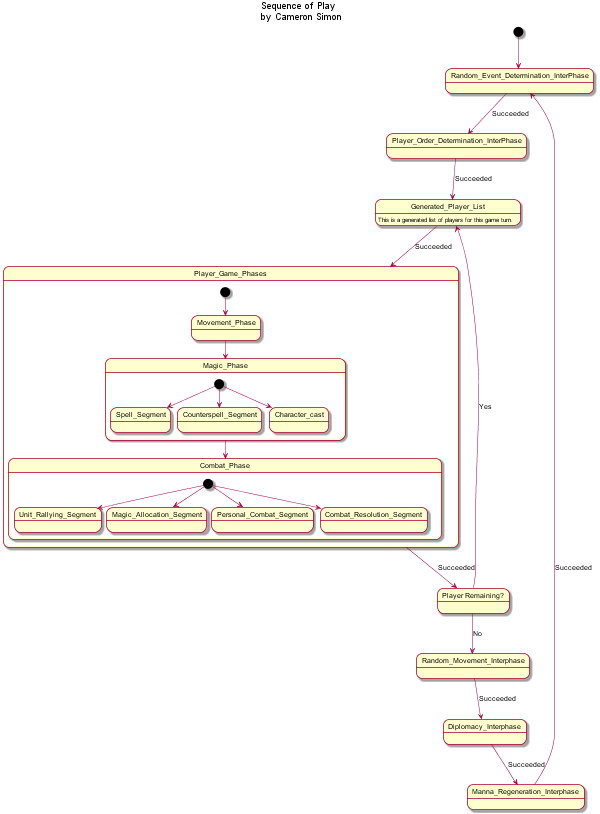

The diagram above was rendered by PlantUML. Its source (embedded in the PNG):
@startuml
title Sequence of Play \n by Cameron Simon

scale 600 width

[*] -down-> Random_Event_Determination_InterPhase
Random_Event_Determination_InterPhase -down-> Player_Order_Determination_InterPhase : Succeeded
'Random_Event_Determination_InterPhase --> [*] : Aborted
state "Generated_Player_List" as PlayerList
PlayerList: This is a generated list of players for this game turn.
Player_Order_Determination_InterPhase --> PlayerList : Succeeded
PlayerList --> Player_Game_Phases : Succeeded
'Player_Order_Determination_InterPhase --> [*] : Aborted
state Player_Game_Phases {
  [*] --> Movement_Phase
  Movement_Phase --> Magic_Phase
  state Magic_Phase{
        [*] --> Spell_Segment
        [*] --> Counterspell_Segment
        [*] --> Character_cast
  }
  Magic_Phase --> Combat_Phase
  state Combat_Phase{
        [*] --> Unit_Rallying_Segment
        [*] --> Magic_Allocation_Segment
        [*] --> Personal_Combat_Segment
        [*] --> Combat_Resolution_Segment
  }
}
state "Player Remaining?" as checkList
Player_Game_Phases --> checkList : Succeeded
checkList --> PlayerList : Yes
'Player_Game_Phases --> [*] : Aborted
checkList --> Random_Movement_Interphase : No
'Random_Movement_Interphase --> [*] : Aborted
Random_Movement_Interphase --> Diplomacy_Interphase : Succeeded
'Diplomacy_Interphase --> [*] : Aborted
Diplomacy_Interphase --> Manna_Regeneration_Interphase : Succeeded
'Manna_Regeneration_Interphase --> [*] : Aborted
Manna_Regeneration_Interphase --> Random_Event_Determination_InterPhase : Succeeded

@enduml